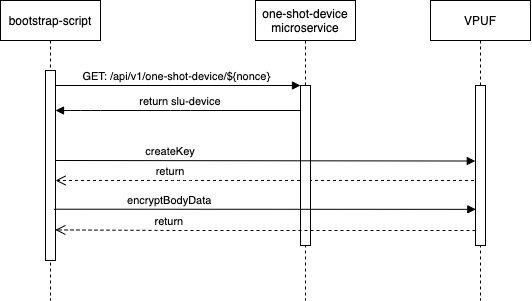

The diagram above was exported from draw.io. Its source (the exported page's mxGraphModel, read from the mxfile embedded in the PNG):
<mxGraphModel dx="1148" dy="659" grid="1" gridSize="10" guides="1" tooltips="1" connect="1" arrows="1" fold="1" page="1" pageScale="1" pageWidth="850" pageHeight="1100" math="0" shadow="0">
  <root>
    <mxCell id="0" />
    <mxCell id="1" parent="0" />
    <mxCell id="3nuBFxr9cyL0pnOWT2aG-1" value="bootstrap-script" style="shape=umlLifeline;perimeter=lifelinePerimeter;container=1;collapsible=0;recursiveResize=0;rounded=0;shadow=0;strokeWidth=1;" parent="1" vertex="1">
      <mxGeometry x="120" y="80" width="100" height="300" as="geometry" />
    </mxCell>
    <mxCell id="3nuBFxr9cyL0pnOWT2aG-2" value="" style="points=[];perimeter=orthogonalPerimeter;rounded=0;shadow=0;strokeWidth=1;" parent="3nuBFxr9cyL0pnOWT2aG-1" vertex="1">
      <mxGeometry x="45" y="70" width="10" height="190" as="geometry" />
    </mxCell>
    <mxCell id="3nuBFxr9cyL0pnOWT2aG-5" value="one-shot-device &#10;microservice" style="shape=umlLifeline;perimeter=lifelinePerimeter;container=1;collapsible=0;recursiveResize=0;rounded=0;shadow=0;strokeWidth=1;" parent="1" vertex="1">
      <mxGeometry x="375" y="80" width="100" height="300" as="geometry" />
    </mxCell>
    <mxCell id="3nuBFxr9cyL0pnOWT2aG-7" value="return" style="verticalAlign=bottom;endArrow=open;dashed=1;endSize=8;shadow=0;strokeWidth=1;" parent="1" source="fPMOA2Ltmo5blRpsbgsk-1" target="3nuBFxr9cyL0pnOWT2aG-2" edge="1">
      <mxGeometry x="0.4582" relative="1" as="geometry">
        <mxPoint x="275" y="236" as="targetPoint" />
        <Array as="points">
          <mxPoint x="300" y="260" />
        </Array>
        <mxPoint as="offset" />
      </mxGeometry>
    </mxCell>
    <mxCell id="3nuBFxr9cyL0pnOWT2aG-8" value="GET: /api/v1/one-shot-device/${nonce} " style="verticalAlign=bottom;endArrow=block;entryX=0;entryY=0;shadow=0;strokeWidth=1;" parent="1" source="3nuBFxr9cyL0pnOWT2aG-2" target="3nuBFxr9cyL0pnOWT2aG-6" edge="1">
      <mxGeometry relative="1" as="geometry">
        <mxPoint x="275" y="160" as="sourcePoint" />
      </mxGeometry>
    </mxCell>
    <mxCell id="3nuBFxr9cyL0pnOWT2aG-9" value="return slu-device" style="verticalAlign=bottom;endArrow=block;shadow=0;strokeWidth=1;" parent="1" source="3nuBFxr9cyL0pnOWT2aG-6" target="3nuBFxr9cyL0pnOWT2aG-2" edge="1">
      <mxGeometry x="-0.0204" relative="1" as="geometry">
        <mxPoint x="240" y="200" as="sourcePoint" />
        <mxPoint x="180" y="210" as="targetPoint" />
        <Array as="points">
          <mxPoint x="300" y="190" />
          <mxPoint x="210" y="190" />
          <mxPoint x="180" y="190" />
        </Array>
        <mxPoint as="offset" />
      </mxGeometry>
    </mxCell>
    <mxCell id="3nuBFxr9cyL0pnOWT2aG-6" value="" style="points=[];perimeter=orthogonalPerimeter;rounded=0;shadow=0;strokeWidth=1;" parent="1" vertex="1">
      <mxGeometry x="420" y="165" width="10" height="160" as="geometry" />
    </mxCell>
    <mxCell id="fPMOA2Ltmo5blRpsbgsk-1" value="VPUF" style="shape=umlLifeline;perimeter=lifelinePerimeter;container=1;collapsible=0;recursiveResize=0;rounded=0;shadow=0;strokeWidth=1;" vertex="1" parent="1">
      <mxGeometry x="550" y="80" width="100" height="300" as="geometry" />
    </mxCell>
    <mxCell id="fPMOA2Ltmo5blRpsbgsk-2" value="" style="points=[];perimeter=orthogonalPerimeter;rounded=0;shadow=0;strokeWidth=1;" vertex="1" parent="1">
      <mxGeometry x="595" y="165" width="10" height="160" as="geometry" />
    </mxCell>
    <mxCell id="fPMOA2Ltmo5blRpsbgsk-3" value="createKey" style="verticalAlign=bottom;endArrow=block;shadow=0;strokeWidth=1;entryX=-0.022;entryY=0.472;entryDx=0;entryDy=0;entryPerimeter=0;" edge="1" parent="1" target="fPMOA2Ltmo5blRpsbgsk-2">
      <mxGeometry x="-0.4521" relative="1" as="geometry">
        <mxPoint x="175" y="240.0000000000001" as="sourcePoint" />
        <mxPoint x="590" y="240" as="targetPoint" />
        <mxPoint as="offset" />
      </mxGeometry>
    </mxCell>
    <mxCell id="fPMOA2Ltmo5blRpsbgsk-6" value="return" style="verticalAlign=bottom;endArrow=open;dashed=1;endSize=8;shadow=0;strokeWidth=1;entryX=0.978;entryY=0.839;entryDx=0;entryDy=0;entryPerimeter=0;" edge="1" parent="1" target="3nuBFxr9cyL0pnOWT2aG-2">
      <mxGeometry x="0.4582" relative="1" as="geometry">
        <mxPoint x="180" y="310" as="targetPoint" />
        <mxPoint x="595" y="310" as="sourcePoint" />
        <Array as="points">
          <mxPoint x="295.5" y="310" />
        </Array>
        <mxPoint as="offset" />
      </mxGeometry>
    </mxCell>
    <mxCell id="fPMOA2Ltmo5blRpsbgsk-7" value="encryptBodyData" style="verticalAlign=bottom;endArrow=block;shadow=0;strokeWidth=1;entryX=0.033;entryY=0.774;entryDx=0;entryDy=0;entryPerimeter=0;exitX=0.867;exitY=0.73;exitDx=0;exitDy=0;exitPerimeter=0;" edge="1" parent="1" source="3nuBFxr9cyL0pnOWT2aG-2" target="fPMOA2Ltmo5blRpsbgsk-2">
      <mxGeometry x="-0.4521" relative="1" as="geometry">
        <mxPoint x="180" y="290" as="sourcePoint" />
        <mxPoint x="590.28" y="290.52" as="targetPoint" />
        <mxPoint as="offset" />
      </mxGeometry>
    </mxCell>
  </root>
</mxGraphModel>